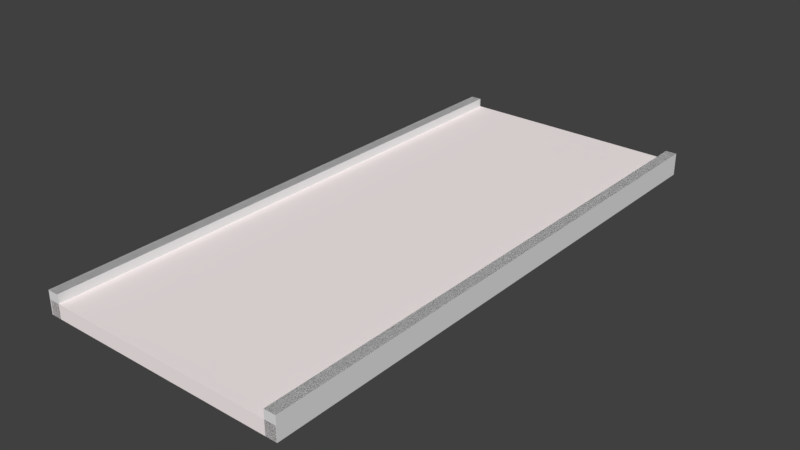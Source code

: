 # Source: basicTrackPiece.blend  (saved by Blender 2.78.0; exported with 4.5.12 LTS)
import bpy
from mathutils import Matrix  # noqa: F401  (used for matrix-valued properties, if any)

bpy.ops.wm.read_factory_settings(use_empty=True)
scene = bpy.context.scene
scene.name = 'Scene'

# ---- collections
col_collection_1 = bpy.data.collections.new('Collection 1'); scene.collection.children.link(col_collection_1)

# ---- materials (node trees are filled in below, after node groups)
mat_material_001 = bpy.data.materials.new('Material.001')
mat_material_001.alpha_threshold = 0.0
mat_material_001.use_transparent_shadow = False
mat_material_001.diffuse_color = (1.0, 0.9114, 0.9114, 1.0)
mat_material_001.roughness = 0.5

# ---- material node trees

# ---- world
world_world = bpy.data.worlds.new('World'); scene.world = world_world
world_world.color = (0.05088, 0.05088, 0.05088)
world_world.use_sun_shadow = False
world_world.sun_shadow_jitter_overblur = 0.0
world_world.cycles.sampling_method = 'MANUAL'

# ---- meshes
me_cube_004 = bpy.data.meshes.new('Cube.004')
me_cube_004.from_pydata([(-1.0, -1.0, -1.0), (-1.0, -1.0, 1.0), (-1.0, 1.0, -1.0), (-1.0, 1.0, 1.0), (1.0, -1.0, -1.0), (1.0, -1.0, 1.0), (1.0, 1.0, -1.0), (1.0, 1.0, 1.0), (-1.0, -1.0, 2.249), (-1.0, 1.0, 2.249), (1.0, 1.0, 2.249), (1.0, -1.0, 2.249), (-1.0, -1.0, 2.249), (-1.0, 1.0, 2.249), (1.0, 1.0, 2.249), (1.0, -1.0, 2.249)], [], [(0, 1, 3, 2), (2, 3, 7, 6), (6, 7, 5, 4), (4, 5, 1, 0), (2, 6, 4, 0), (7, 3, 9, 10), (10, 9, 8, 11), (5, 7, 10, 11), (3, 1, 8, 9), (1, 5, 11, 8), (14, 13, 12, 15)])
me_cube_004.use_remesh_preserve_volume = False
me_cube_004.use_remesh_preserve_attributes = False
me_cube_004.use_mirror_vertex_groups = False
me_cube_004.update()
me_cube_003 = bpy.data.meshes.new('Cube.003')
me_cube_003.from_pydata([(-1.0, -1.0, -1.0), (-1.0, -1.0, 1.0), (-1.0, 1.0, -1.0), (-1.0, 1.0, 1.0), (1.0, -1.0, -1.0), (1.0, -1.0, 1.0), (1.0, 1.0, -1.0), (1.0, 1.0, 1.0), (-1.0, -1.0, 2.249), (-1.0, 1.0, 2.249), (1.0, 1.0, 2.249), (1.0, -1.0, 2.249), (-1.0, -1.0, 2.249), (-1.0, 1.0, 2.249), (1.0, 1.0, 2.249), (1.0, -1.0, 2.249)], [], [(0, 1, 3, 2), (2, 3, 7, 6), (6, 7, 5, 4), (4, 5, 1, 0), (2, 6, 4, 0), (7, 3, 9, 10), (10, 9, 8, 11), (5, 7, 10, 11), (3, 1, 8, 9), (1, 5, 11, 8), (14, 13, 12, 15)])
me_cube_003.use_remesh_preserve_volume = False
me_cube_003.use_remesh_preserve_attributes = False
me_cube_003.use_mirror_vertex_groups = False
me_cube_003.update()
me_cube_002 = bpy.data.meshes.new('Cube.002')
me_cube_002.from_pydata([(-1.0, -1.0, -1.0), (-1.0, -1.0, 1.0), (-1.0, 1.0, -1.0), (-1.0, 1.0, 1.0), (1.0, -1.0, -1.0), (1.0, -1.0, 1.0), (1.0, 1.0, -1.0), (1.0, 1.0, 1.0)], [], [(0, 1, 3, 2), (2, 3, 7, 6), (6, 7, 5, 4), (4, 5, 1, 0), (2, 6, 4, 0), (7, 3, 1, 5)])
me_cube_002.materials.append(mat_material_001)
me_cube_002.use_remesh_preserve_volume = False
me_cube_002.use_remesh_preserve_attributes = False
me_cube_002.use_mirror_vertex_groups = False
me_cube_002.update()

# ---- objects
ob_cube_002 = bpy.data.objects.new('Cube.002', me_cube_004)
ob_cube_001 = bpy.data.objects.new('Cube.001', me_cube_003)
ob_cube = bpy.data.objects.new('Cube', me_cube_002)

# ---- transforms, parenting, visibility, modifiers, constraints
ob_cube_002.location = (-0.9649, 0.0, 0.0)
ob_cube_002.rotation_euler = (3.142, -0.0, 0.0)
ob_cube_002.scale = (0.04505, 2.222, -0.05581)
ob_cube_002.lineart.crease_threshold = 0.0
ob_cube_001.location = (0.9578, 0.0, 0.0)
ob_cube_001.rotation_euler = (3.142, -0.0, 0.0)
ob_cube_001.scale = (0.04505, 2.222, -0.05581)
ob_cube_001.lineart.crease_threshold = 0.0
ob_cube.location = (0.0, 0.0, 0.0)
ob_cube.rotation_euler = (3.142, -0.0, 0.0)
ob_cube.scale = (1.0, 2.222, -0.05581)
ob_cube.lineart.crease_threshold = 0.0

# ---- collection membership
col_collection_1.objects.link(ob_cube_002)
col_collection_1.objects.link(ob_cube_001)
col_collection_1.objects.link(ob_cube)

# ---- scene / render settings (as saved in the file)
scene.frame_start = 1; scene.frame_end = 250; scene.frame_set(1)
scene.render.engine = 'BLENDER_EEVEE_NEXT'
scene.render.resolution_percentage = 50
scene.render.dither_intensity = 0.0
scene.cycles.use_denoising = False
scene.cycles.samples = 128
scene.cycles.sampling_pattern = 'TABULATED_SOBOL'
scene.cycles.light_sampling_threshold = 0.0
scene.cycles.use_adaptive_sampling = False
scene.cycles.use_light_tree = False
scene.cycles.blur_glossy = 0.0
scene.cycles.sample_clamp_indirect = 0.0
scene.view_settings.view_transform = 'Standard'
bpy.context.view_layer.update()

# ---- added for rendering (the .blend has no active camera and no usable light): camera, sun
cam_auto = bpy.data.cameras.new('AutoCamera')
cam_auto.lens = 50.0
cam_auto.sensor_width = 36.0
cam_auto.clip_end = 1000.0
ob_auto_camera = bpy.data.objects.new('AutoCamera', cam_auto)
scene.collection.objects.link(ob_auto_camera)
ob_auto_camera.location = (4.51382, -5.42082, 3.64873)
ob_auto_camera.rotation_euler = (1.09748, -7.21219e-08, 0.694738)
scene.camera = ob_auto_camera
light_auto_sun = bpy.data.lights.new('AutoSun', 'SUN')
light_auto_sun.energy = 3.0
light_auto_sun.angle = 0.0523599
ob_auto_sun = bpy.data.objects.new('AutoSun', light_auto_sun)
scene.collection.objects.link(ob_auto_sun)
ob_auto_sun.rotation_euler = (0.872665, 0.174533, 0.523599)
bpy.context.view_layer.update()
